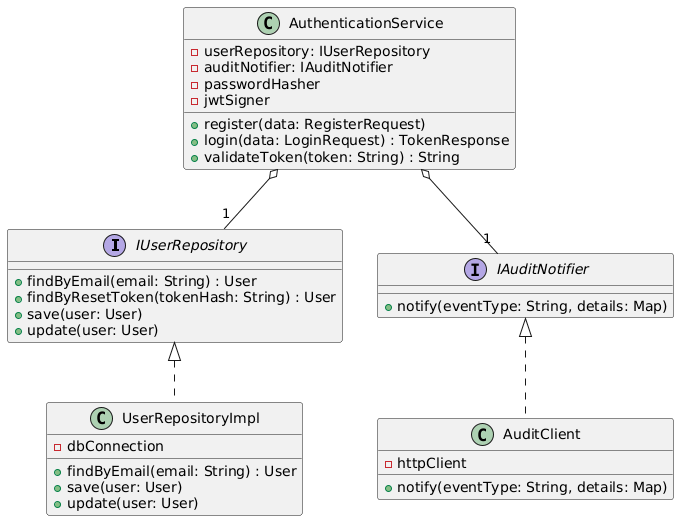

The diagram above was rendered by PlantUML. Its source (embedded in the PNG):
@startuml
interface IUserRepository {
  + findByEmail(email: String) : User
  + findByResetToken(tokenHash: String) : User
  + save(user: User)
  + update(user: User)
}
class UserRepositoryImpl implements IUserRepository {
  - dbConnection
  + findByEmail(email: String) : User
  + save(user: User)
  + update(user: User)
}

interface IAuditNotifier {
  + notify(eventType: String, details: Map)
}
class AuditClient implements IAuditNotifier {
  - httpClient
  + notify(eventType: String, details: Map)
}

class AuthenticationService {
  - userRepository: IUserRepository
  - auditNotifier: IAuditNotifier
  - passwordHasher
  - jwtSigner

  + register(data: RegisterRequest)
  + login(data: LoginRequest) : TokenResponse
  + validateToken(token: String) : String
}

AuthenticationService o-- "1" IUserRepository
AuthenticationService o-- "1" IAuditNotifier
@enduml